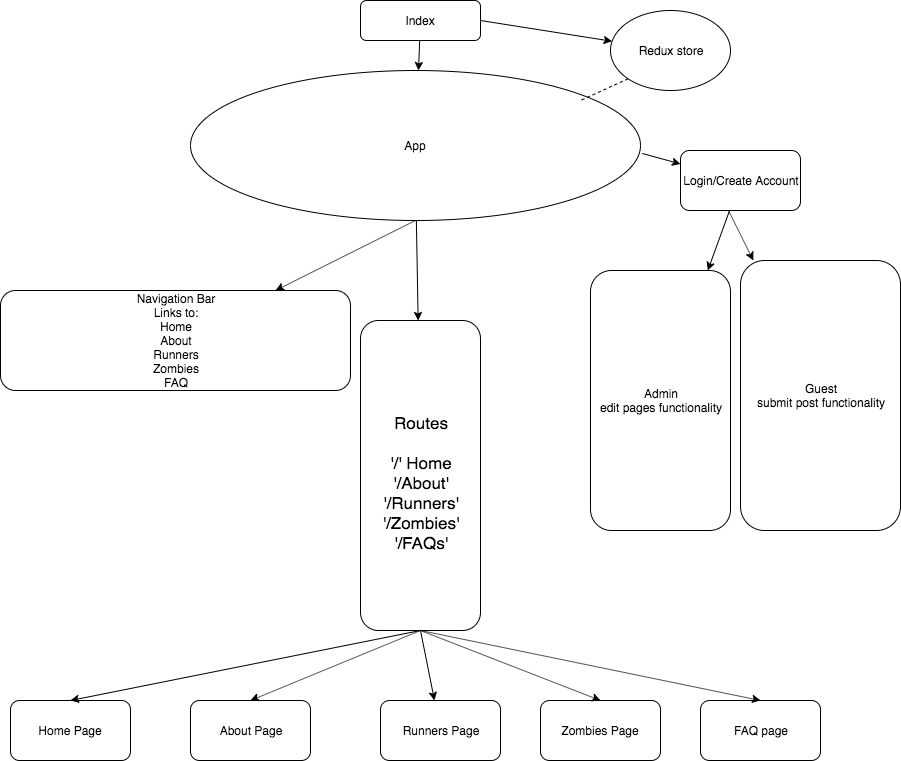

The diagram above was exported from draw.io. Its source (the exported page's mxGraphModel, read from the mxfile embedded in the PNG):
<mxGraphModel dx="1045" dy="1082" grid="1" gridSize="10" guides="1" tooltips="1" connect="1" arrows="1" fold="1" page="1" pageScale="1" pageWidth="850" pageHeight="1100" math="0" shadow="0">
  <root>
    <mxCell id="0" />
    <mxCell id="1" parent="0" />
    <mxCell id="cwuMyS-aINa4Se0XZ5yZ-1" value="App" style="ellipse;whiteSpace=wrap;html=1;" parent="1" vertex="1">
      <mxGeometry x="190" y="70" width="450" height="150" as="geometry" />
    </mxCell>
    <mxCell id="cwuMyS-aINa4Se0XZ5yZ-2" value="Index" style="rounded=1;whiteSpace=wrap;html=1;" parent="1" vertex="1">
      <mxGeometry x="360" width="120" height="40" as="geometry" />
    </mxCell>
    <mxCell id="cwuMyS-aINa4Se0XZ5yZ-4" value="" style="endArrow=classic;html=1;" parent="1" source="cwuMyS-aINa4Se0XZ5yZ-2" target="cwuMyS-aINa4Se0XZ5yZ-1" edge="1">
      <mxGeometry width="50" height="50" relative="1" as="geometry">
        <mxPoint x="360" y="220" as="sourcePoint" />
        <mxPoint x="420" y="110" as="targetPoint" />
      </mxGeometry>
    </mxCell>
    <mxCell id="cwuMyS-aINa4Se0XZ5yZ-6" value="&lt;font style=&quot;font-size: 17px&quot;&gt;&lt;br&gt;&lt;br&gt;&lt;br&gt;&lt;br&gt;&lt;br&gt;&lt;br&gt;&lt;br&gt;Routes&lt;br&gt;&lt;br&gt;'/' Home&lt;br&gt;'/About'&lt;br&gt;'/Runners'&lt;br&gt;'/Zombies'&lt;br&gt;'/FAQs'&lt;br&gt;&lt;/font&gt;&lt;br&gt;&lt;br&gt;&lt;br&gt;&lt;br&gt;&lt;br&gt;&lt;br&gt;&lt;br&gt;&lt;br&gt;&lt;br&gt;" style="rounded=1;whiteSpace=wrap;html=1;" parent="1" vertex="1">
      <mxGeometry x="360" y="320" width="120" height="310" as="geometry" />
    </mxCell>
    <mxCell id="cwuMyS-aINa4Se0XZ5yZ-8" value="" style="endArrow=classic;html=1;" parent="1" source="cwuMyS-aINa4Se0XZ5yZ-1" target="cwuMyS-aINa4Se0XZ5yZ-6" edge="1">
      <mxGeometry width="50" height="50" relative="1" as="geometry">
        <mxPoint x="250" y="150" as="sourcePoint" />
        <mxPoint x="300" y="100" as="targetPoint" />
      </mxGeometry>
    </mxCell>
    <mxCell id="cwuMyS-aINa4Se0XZ5yZ-9" value="Navigation Bar&lt;br&gt;Links to:&lt;br&gt;Home&lt;br&gt;About&lt;br&gt;Runners&lt;br&gt;Zombies&lt;br&gt;FAQ" style="rounded=1;whiteSpace=wrap;html=1;" parent="1" vertex="1">
      <mxGeometry y="290" width="350" height="100" as="geometry" />
    </mxCell>
    <mxCell id="cwuMyS-aINa4Se0XZ5yZ-10" value="" style="endArrow=classic;html=1;exitX=0.5;exitY=1;exitDx=0;exitDy=0;" parent="1" source="cwuMyS-aINa4Se0XZ5yZ-1" target="cwuMyS-aINa4Se0XZ5yZ-9" edge="1">
      <mxGeometry width="50" height="50" relative="1" as="geometry">
        <mxPoint x="120" y="600" as="sourcePoint" />
        <mxPoint x="170" y="550" as="targetPoint" />
      </mxGeometry>
    </mxCell>
    <mxCell id="cwuMyS-aINa4Se0XZ5yZ-14" value="Admin&lt;br&gt;edit pages functionality" style="rounded=1;whiteSpace=wrap;html=1;" parent="1" vertex="1">
      <mxGeometry x="590" y="270" width="140" height="260" as="geometry" />
    </mxCell>
    <mxCell id="cwuMyS-aINa4Se0XZ5yZ-15" value="" style="endArrow=classic;html=1;" parent="1" source="cwuMyS-aINa4Se0XZ5yZ-17" target="cwuMyS-aINa4Se0XZ5yZ-14" edge="1">
      <mxGeometry width="50" height="50" relative="1" as="geometry">
        <mxPoint x="10" y="750" as="sourcePoint" />
        <mxPoint x="60" y="700" as="targetPoint" />
      </mxGeometry>
    </mxCell>
    <mxCell id="cwuMyS-aINa4Se0XZ5yZ-16" value="" style="endArrow=classic;html=1;exitX=1.004;exitY=0.553;exitDx=0;exitDy=0;exitPerimeter=0;" parent="1" source="cwuMyS-aINa4Se0XZ5yZ-1" target="cwuMyS-aINa4Se0XZ5yZ-17" edge="1">
      <mxGeometry width="50" height="50" relative="1" as="geometry">
        <mxPoint x="10" y="750" as="sourcePoint" />
        <mxPoint x="740" y="180" as="targetPoint" />
      </mxGeometry>
    </mxCell>
    <mxCell id="cwuMyS-aINa4Se0XZ5yZ-17" value="Login/Create Account" style="rounded=1;whiteSpace=wrap;html=1;" parent="1" vertex="1">
      <mxGeometry x="680" y="150" width="120" height="60" as="geometry" />
    </mxCell>
    <mxCell id="cwuMyS-aINa4Se0XZ5yZ-18" value="" style="endArrow=classic;html=1;exitX=0.4;exitY=1;exitDx=0;exitDy=0;exitPerimeter=0;" parent="1" source="cwuMyS-aINa4Se0XZ5yZ-17" target="cwuMyS-aINa4Se0XZ5yZ-19" edge="1">
      <mxGeometry width="50" height="50" relative="1" as="geometry">
        <mxPoint x="10" y="750" as="sourcePoint" />
        <mxPoint x="800" y="290" as="targetPoint" />
      </mxGeometry>
    </mxCell>
    <mxCell id="cwuMyS-aINa4Se0XZ5yZ-19" value="Guest&lt;br&gt;submit post functionality" style="rounded=1;whiteSpace=wrap;html=1;" parent="1" vertex="1">
      <mxGeometry x="740" y="260" width="160" height="270" as="geometry" />
    </mxCell>
    <mxCell id="cwuMyS-aINa4Se0XZ5yZ-20" value="Home Page" style="rounded=1;whiteSpace=wrap;html=1;" parent="1" vertex="1">
      <mxGeometry x="10" y="700" width="120" height="60" as="geometry" />
    </mxCell>
    <mxCell id="cwuMyS-aINa4Se0XZ5yZ-21" value="About Page" style="rounded=1;whiteSpace=wrap;html=1;" parent="1" vertex="1">
      <mxGeometry x="190" y="700" width="120" height="60" as="geometry" />
    </mxCell>
    <mxCell id="cwuMyS-aINa4Se0XZ5yZ-22" value="Runners Page" style="rounded=1;whiteSpace=wrap;html=1;" parent="1" vertex="1">
      <mxGeometry x="380" y="700" width="120" height="60" as="geometry" />
    </mxCell>
    <mxCell id="cwuMyS-aINa4Se0XZ5yZ-23" value="Zombies Page" style="rounded=1;whiteSpace=wrap;html=1;" parent="1" vertex="1">
      <mxGeometry x="540" y="700" width="120" height="60" as="geometry" />
    </mxCell>
    <mxCell id="cwuMyS-aINa4Se0XZ5yZ-24" value="FAQ page" style="rounded=1;whiteSpace=wrap;html=1;" parent="1" vertex="1">
      <mxGeometry x="700" y="700" width="120" height="60" as="geometry" />
    </mxCell>
    <mxCell id="cwuMyS-aINa4Se0XZ5yZ-25" value="" style="endArrow=classic;html=1;entryX=0.5;entryY=0;entryDx=0;entryDy=0;exitX=0.5;exitY=1;exitDx=0;exitDy=0;" parent="1" source="cwuMyS-aINa4Se0XZ5yZ-6" target="cwuMyS-aINa4Se0XZ5yZ-20" edge="1">
      <mxGeometry width="50" height="50" relative="1" as="geometry">
        <mxPoint x="410" y="630" as="sourcePoint" />
        <mxPoint x="60" y="780" as="targetPoint" />
      </mxGeometry>
    </mxCell>
    <mxCell id="cwuMyS-aINa4Se0XZ5yZ-26" value="" style="endArrow=classic;html=1;exitX=0.5;exitY=1;exitDx=0;exitDy=0;entryX=0.5;entryY=0;entryDx=0;entryDy=0;" parent="1" source="cwuMyS-aINa4Se0XZ5yZ-6" target="cwuMyS-aINa4Se0XZ5yZ-21" edge="1">
      <mxGeometry width="50" height="50" relative="1" as="geometry">
        <mxPoint x="10" y="910" as="sourcePoint" />
        <mxPoint x="60" y="860" as="targetPoint" />
      </mxGeometry>
    </mxCell>
    <mxCell id="cwuMyS-aINa4Se0XZ5yZ-27" value="" style="endArrow=classic;html=1;exitX=0.5;exitY=1;exitDx=0;exitDy=0;" parent="1" source="cwuMyS-aINa4Se0XZ5yZ-6" target="cwuMyS-aINa4Se0XZ5yZ-22" edge="1">
      <mxGeometry width="50" height="50" relative="1" as="geometry">
        <mxPoint x="10" y="990" as="sourcePoint" />
        <mxPoint x="60" y="940" as="targetPoint" />
      </mxGeometry>
    </mxCell>
    <mxCell id="cwuMyS-aINa4Se0XZ5yZ-28" value="" style="endArrow=classic;html=1;exitX=0.5;exitY=1;exitDx=0;exitDy=0;entryX=0.5;entryY=0;entryDx=0;entryDy=0;" parent="1" source="cwuMyS-aINa4Se0XZ5yZ-6" target="cwuMyS-aINa4Se0XZ5yZ-23" edge="1">
      <mxGeometry width="50" height="50" relative="1" as="geometry">
        <mxPoint x="10" y="1070" as="sourcePoint" />
        <mxPoint x="60" y="1020" as="targetPoint" />
      </mxGeometry>
    </mxCell>
    <mxCell id="cwuMyS-aINa4Se0XZ5yZ-29" value="" style="endArrow=classic;html=1;entryX=0.5;entryY=0;entryDx=0;entryDy=0;" parent="1" target="cwuMyS-aINa4Se0XZ5yZ-24" edge="1">
      <mxGeometry width="50" height="50" relative="1" as="geometry">
        <mxPoint x="420" y="630" as="sourcePoint" />
        <mxPoint x="60" y="1100" as="targetPoint" />
      </mxGeometry>
    </mxCell>
    <mxCell id="cwuMyS-aINa4Se0XZ5yZ-31" value="Redux store" style="ellipse;whiteSpace=wrap;html=1;" parent="1" vertex="1">
      <mxGeometry x="610" y="10" width="120" height="80" as="geometry" />
    </mxCell>
    <mxCell id="cwuMyS-aINa4Se0XZ5yZ-32" value="" style="endArrow=classic;html=1;exitX=1;exitY=0.5;exitDx=0;exitDy=0;" parent="1" source="cwuMyS-aINa4Se0XZ5yZ-2" target="cwuMyS-aINa4Se0XZ5yZ-31" edge="1">
      <mxGeometry width="50" height="50" relative="1" as="geometry">
        <mxPoint x="10" y="830" as="sourcePoint" />
        <mxPoint x="60" y="780" as="targetPoint" />
      </mxGeometry>
    </mxCell>
    <mxCell id="cwuMyS-aINa4Se0XZ5yZ-33" value="" style="endArrow=none;dashed=1;html=1;exitX=0;exitY=1;exitDx=0;exitDy=0;" parent="1" source="cwuMyS-aINa4Se0XZ5yZ-31" edge="1">
      <mxGeometry width="50" height="50" relative="1" as="geometry">
        <mxPoint x="10" y="830" as="sourcePoint" />
        <mxPoint x="580" y="100" as="targetPoint" />
      </mxGeometry>
    </mxCell>
  </root>
</mxGraphModel>